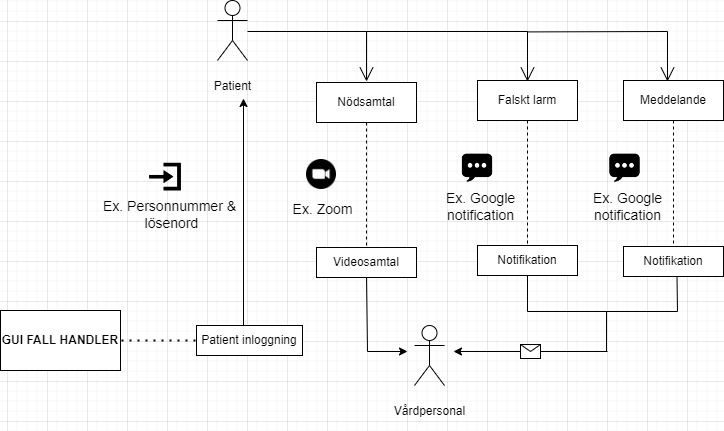

The diagram above was exported from draw.io. Its source (the exported page's mxGraphModel, read from the mxfile embedded in the PNG):
<mxGraphModel dx="1221" dy="658" grid="1" gridSize="10" guides="1" tooltips="1" connect="1" arrows="1" fold="1" page="1" pageScale="1" pageWidth="827" pageHeight="1169" math="0" shadow="0">
  <root>
    <mxCell id="0" />
    <mxCell id="1" parent="0" />
    <mxCell id="BA0LxVjTtb9Aj8O9H5XY-1" value="&lt;p&gt;Patient&lt;/p&gt;" style="shape=umlActor;verticalLabelPosition=bottom;verticalAlign=top;html=1;" vertex="1" parent="1">
      <mxGeometry x="290" y="59" width="30" height="60" as="geometry" />
    </mxCell>
    <mxCell id="BA0LxVjTtb9Aj8O9H5XY-7" value="&lt;p&gt;Vårdpersonal&lt;/p&gt;" style="shape=umlActor;verticalLabelPosition=bottom;verticalAlign=top;html=1;" vertex="1" parent="1">
      <mxGeometry x="487" y="384" width="30" height="60" as="geometry" />
    </mxCell>
    <mxCell id="BA0LxVjTtb9Aj8O9H5XY-9" value="&lt;b&gt;GUI FALL HANDLER&lt;/b&gt;" style="rounded=0;whiteSpace=wrap;html=1;fontFamily=Helvetica;" vertex="1" parent="1">
      <mxGeometry x="73" y="369" width="120" height="60" as="geometry" />
    </mxCell>
    <mxCell id="BA0LxVjTtb9Aj8O9H5XY-12" value="" style="endArrow=none;dashed=1;html=1;dashPattern=1 3;strokeWidth=2;rounded=0;fontFamily=Helvetica;" edge="1" parent="1">
      <mxGeometry width="50" height="50" relative="1" as="geometry">
        <mxPoint x="194" y="399" as="sourcePoint" />
        <mxPoint x="274" y="399" as="targetPoint" />
      </mxGeometry>
    </mxCell>
    <mxCell id="BA0LxVjTtb9Aj8O9H5XY-13" value="Patient inloggning" style="rounded=0;whiteSpace=wrap;html=1;fontFamily=Helvetica;" vertex="1" parent="1">
      <mxGeometry x="269" y="384" width="106" height="30" as="geometry" />
    </mxCell>
    <mxCell id="BA0LxVjTtb9Aj8O9H5XY-14" value="" style="endArrow=classic;html=1;rounded=0;fontFamily=Helvetica;" edge="1" parent="1">
      <mxGeometry width="50" height="50" relative="1" as="geometry">
        <mxPoint x="316" y="384" as="sourcePoint" />
        <mxPoint x="316" y="157" as="targetPoint" />
      </mxGeometry>
    </mxCell>
    <mxCell id="BA0LxVjTtb9Aj8O9H5XY-15" value="Nödsamtal" style="shape=umlLifeline;perimeter=lifelinePerimeter;whiteSpace=wrap;html=1;container=1;dropTarget=0;collapsible=0;recursiveResize=0;outlineConnect=0;portConstraint=eastwest;newEdgeStyle={&quot;edgeStyle&quot;:&quot;elbowEdgeStyle&quot;,&quot;elbow&quot;:&quot;vertical&quot;,&quot;curved&quot;:0,&quot;rounded&quot;:0};fontFamily=Helvetica;" vertex="1" parent="1">
      <mxGeometry x="389" y="141" width="100" height="179" as="geometry" />
    </mxCell>
    <mxCell id="BA0LxVjTtb9Aj8O9H5XY-16" value="Videosamtal" style="rounded=0;whiteSpace=wrap;html=1;fontFamily=Helvetica;" vertex="1" parent="1">
      <mxGeometry x="389" y="306" width="100" height="30" as="geometry" />
    </mxCell>
    <mxCell id="BA0LxVjTtb9Aj8O9H5XY-17" value="Falskt larm" style="shape=umlLifeline;perimeter=lifelinePerimeter;whiteSpace=wrap;html=1;container=1;dropTarget=0;collapsible=0;recursiveResize=0;outlineConnect=0;portConstraint=eastwest;newEdgeStyle={&quot;edgeStyle&quot;:&quot;elbowEdgeStyle&quot;,&quot;elbow&quot;:&quot;vertical&quot;,&quot;curved&quot;:0,&quot;rounded&quot;:0};fontFamily=Helvetica;" vertex="1" parent="1">
      <mxGeometry x="550" y="139" width="100" height="171" as="geometry" />
    </mxCell>
    <mxCell id="BA0LxVjTtb9Aj8O9H5XY-18" value="Notifikation" style="rounded=0;whiteSpace=wrap;html=1;fontFamily=Helvetica;" vertex="1" parent="1">
      <mxGeometry x="550" y="304" width="100" height="30" as="geometry" />
    </mxCell>
    <mxCell id="BA0LxVjTtb9Aj8O9H5XY-19" value="" style="endArrow=classic;html=1;rounded=0;fontFamily=Helvetica;" edge="1" parent="1">
      <mxGeometry relative="1" as="geometry">
        <mxPoint x="680" y="410" as="sourcePoint" />
        <mxPoint x="526" y="410" as="targetPoint" />
      </mxGeometry>
    </mxCell>
    <mxCell id="BA0LxVjTtb9Aj8O9H5XY-20" value="" style="shape=message;html=1;outlineConnect=0;fontFamily=Helvetica;" vertex="1" parent="BA0LxVjTtb9Aj8O9H5XY-19">
      <mxGeometry width="20" height="14" relative="1" as="geometry">
        <mxPoint x="-10" y="-7" as="offset" />
      </mxGeometry>
    </mxCell>
    <mxCell id="BA0LxVjTtb9Aj8O9H5XY-37" value="Meddelande" style="shape=umlLifeline;perimeter=lifelinePerimeter;whiteSpace=wrap;html=1;container=1;dropTarget=0;collapsible=0;recursiveResize=0;outlineConnect=0;portConstraint=eastwest;newEdgeStyle={&quot;edgeStyle&quot;:&quot;elbowEdgeStyle&quot;,&quot;elbow&quot;:&quot;vertical&quot;,&quot;curved&quot;:0,&quot;rounded&quot;:0};fontFamily=Helvetica;" vertex="1" parent="1">
      <mxGeometry x="696" y="139" width="100" height="171" as="geometry" />
    </mxCell>
    <mxCell id="BA0LxVjTtb9Aj8O9H5XY-38" value="Notifikation" style="rounded=0;whiteSpace=wrap;html=1;fontFamily=Helvetica;" vertex="1" parent="1">
      <mxGeometry x="696" y="305" width="100" height="30" as="geometry" />
    </mxCell>
    <mxCell id="BA0LxVjTtb9Aj8O9H5XY-39" value="" style="endArrow=none;html=1;rounded=0;fontFamily=Helvetica;exitX=0.5;exitY=1;exitDx=0;exitDy=0;" edge="1" parent="1" source="BA0LxVjTtb9Aj8O9H5XY-18">
      <mxGeometry width="50" height="50" relative="1" as="geometry">
        <mxPoint x="330" y="499" as="sourcePoint" />
        <mxPoint x="600" y="370" as="targetPoint" />
      </mxGeometry>
    </mxCell>
    <mxCell id="BA0LxVjTtb9Aj8O9H5XY-40" value="" style="endArrow=none;html=1;rounded=0;fontFamily=Helvetica;exitX=0.5;exitY=1;exitDx=0;exitDy=0;" edge="1" parent="1">
      <mxGeometry width="50" height="50" relative="1" as="geometry">
        <mxPoint x="749.5" y="335" as="sourcePoint" />
        <mxPoint x="750" y="370" as="targetPoint" />
      </mxGeometry>
    </mxCell>
    <mxCell id="BA0LxVjTtb9Aj8O9H5XY-41" value="" style="endArrow=none;html=1;rounded=0;fontFamily=Helvetica;" edge="1" parent="1">
      <mxGeometry width="50" height="50" relative="1" as="geometry">
        <mxPoint x="750" y="370" as="sourcePoint" />
        <mxPoint x="600" y="370" as="targetPoint" />
      </mxGeometry>
    </mxCell>
    <mxCell id="BA0LxVjTtb9Aj8O9H5XY-42" value="" style="endArrow=none;html=1;rounded=0;fontFamily=Helvetica;exitX=0.5;exitY=1;exitDx=0;exitDy=0;" edge="1" parent="1">
      <mxGeometry width="50" height="50" relative="1" as="geometry">
        <mxPoint x="679" y="370" as="sourcePoint" />
        <mxPoint x="679" y="410" as="targetPoint" />
      </mxGeometry>
    </mxCell>
    <mxCell id="BA0LxVjTtb9Aj8O9H5XY-43" value="" style="shape=image;html=1;verticalAlign=top;verticalLabelPosition=bottom;labelBackgroundColor=#ffffff;imageAspect=0;aspect=fixed;image=https://cdn2.iconfinder.com/data/icons/social-media-2421/512/Zoom-128.png;fontFamily=Helvetica;" vertex="1" parent="1">
      <mxGeometry x="379" y="218" width="30" height="30" as="geometry" />
    </mxCell>
    <mxCell id="BA0LxVjTtb9Aj8O9H5XY-44" value="" style="shape=image;html=1;verticalAlign=top;verticalLabelPosition=bottom;labelBackgroundColor=#ffffff;imageAspect=0;aspect=fixed;image=https://cdn1.iconfinder.com/data/icons/ios-11-glyphs/30/sms-128.png;fontFamily=Helvetica;" vertex="1" parent="1">
      <mxGeometry x="532.5" y="208" width="35" height="35" as="geometry" />
    </mxCell>
    <mxCell id="BA0LxVjTtb9Aj8O9H5XY-46" value="" style="shape=image;html=1;verticalAlign=top;verticalLabelPosition=bottom;labelBackgroundColor=#ffffff;imageAspect=0;aspect=fixed;image=https://cdn1.iconfinder.com/data/icons/ios-11-glyphs/30/sms-128.png;fontFamily=Helvetica;" vertex="1" parent="1">
      <mxGeometry x="680" y="208" width="35" height="35" as="geometry" />
    </mxCell>
    <mxCell id="BA0LxVjTtb9Aj8O9H5XY-47" value="" style="shape=image;html=1;verticalAlign=top;verticalLabelPosition=bottom;labelBackgroundColor=#ffffff;imageAspect=0;aspect=fixed;image=https://cdn3.iconfinder.com/data/icons/arrows-397/48/arrow_login-128.png;fontFamily=Helvetica;fontColor=#5330FF;" vertex="1" parent="1">
      <mxGeometry x="220" y="218" width="36" height="36" as="geometry" />
    </mxCell>
    <mxCell id="BA0LxVjTtb9Aj8O9H5XY-48" value="&lt;font color=&quot;#000000&quot; style=&quot;font-size: 14px;&quot;&gt;Ex. Personnummer &amp;amp;&lt;br&gt;&amp;nbsp;lösenord&lt;/font&gt;" style="text;html=1;align=center;verticalAlign=middle;resizable=0;points=[];autosize=1;strokeColor=none;fillColor=none;fontFamily=Helvetica;fontColor=#5330FF;" vertex="1" parent="1">
      <mxGeometry x="162" y="248" width="160" height="50" as="geometry" />
    </mxCell>
    <mxCell id="BA0LxVjTtb9Aj8O9H5XY-49" value="Ex. Zoom" style="text;html=1;align=center;verticalAlign=middle;resizable=0;points=[];autosize=1;strokeColor=none;fillColor=none;fontSize=14;fontFamily=Helvetica;fontColor=#000000;" vertex="1" parent="1">
      <mxGeometry x="355" y="253" width="80" height="30" as="geometry" />
    </mxCell>
    <mxCell id="BA0LxVjTtb9Aj8O9H5XY-51" value="Ex. Google &lt;br&gt;notification" style="text;html=1;align=center;verticalAlign=middle;resizable=0;points=[];autosize=1;strokeColor=none;fillColor=none;fontSize=14;fontFamily=Helvetica;fontColor=#000000;" vertex="1" parent="1">
      <mxGeometry x="508" y="240" width="90" height="50" as="geometry" />
    </mxCell>
    <mxCell id="BA0LxVjTtb9Aj8O9H5XY-52" value="Ex. Google &lt;br&gt;notification" style="text;html=1;align=center;verticalAlign=middle;resizable=0;points=[];autosize=1;strokeColor=none;fillColor=none;fontSize=14;fontFamily=Helvetica;fontColor=#000000;" vertex="1" parent="1">
      <mxGeometry x="655" y="240" width="90" height="50" as="geometry" />
    </mxCell>
    <mxCell id="BA0LxVjTtb9Aj8O9H5XY-54" value="" style="endArrow=open;endFill=1;endSize=12;html=1;rounded=0;fontFamily=Helvetica;fontSize=14;fontColor=#000000;" edge="1" parent="1">
      <mxGeometry width="160" relative="1" as="geometry">
        <mxPoint x="320" y="90" as="sourcePoint" />
        <mxPoint x="439" y="140" as="targetPoint" />
        <Array as="points">
          <mxPoint x="439" y="90" />
        </Array>
      </mxGeometry>
    </mxCell>
    <mxCell id="BA0LxVjTtb9Aj8O9H5XY-55" value="" style="endArrow=open;endFill=1;endSize=12;html=1;rounded=0;fontFamily=Helvetica;fontSize=14;fontColor=#000000;" edge="1" parent="1">
      <mxGeometry width="160" relative="1" as="geometry">
        <mxPoint x="420" y="90" as="sourcePoint" />
        <mxPoint x="600" y="140" as="targetPoint" />
        <Array as="points">
          <mxPoint x="600" y="90" />
        </Array>
      </mxGeometry>
    </mxCell>
    <mxCell id="BA0LxVjTtb9Aj8O9H5XY-56" value="" style="endArrow=open;endFill=1;endSize=12;html=1;rounded=0;fontFamily=Helvetica;fontSize=14;fontColor=#000000;" edge="1" parent="1">
      <mxGeometry width="160" relative="1" as="geometry">
        <mxPoint x="600" y="90.41" as="sourcePoint" />
        <mxPoint x="740" y="140" as="targetPoint" />
        <Array as="points">
          <mxPoint x="740" y="90" />
        </Array>
      </mxGeometry>
    </mxCell>
    <mxCell id="BA0LxVjTtb9Aj8O9H5XY-59" value="" style="endArrow=classic;html=1;rounded=0;fontFamily=Helvetica;fontSize=14;fontColor=#000000;exitX=0.5;exitY=1;exitDx=0;exitDy=0;" edge="1" parent="1" source="BA0LxVjTtb9Aj8O9H5XY-16">
      <mxGeometry width="50" height="50" relative="1" as="geometry">
        <mxPoint x="450" y="380" as="sourcePoint" />
        <mxPoint x="480" y="410" as="targetPoint" />
        <Array as="points">
          <mxPoint x="440" y="410" />
        </Array>
      </mxGeometry>
    </mxCell>
  </root>
</mxGraphModel>